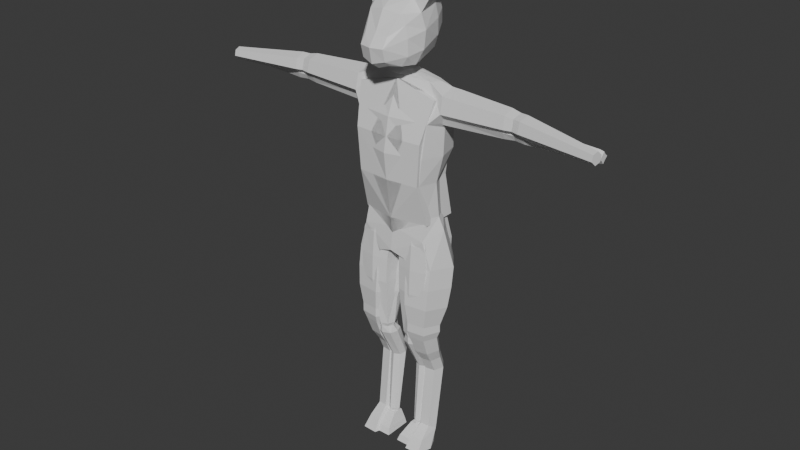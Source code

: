 # Source: venlil2.blend  (saved by Blender 5.0.119; exported with 4.5.12 LTS)
import bpy
from mathutils import Matrix  # noqa: F401  (used for matrix-valued properties, if any)

bpy.ops.wm.read_factory_settings(use_empty=True)
scene = bpy.context.scene
scene.name = 'Scene'

# ---- collections
col_collection = bpy.data.collections.new('Collection'); scene.collection.children.link(col_collection)

# ---- materials (node trees are filled in below, after node groups)
mat_material = bpy.data.materials.new('Material')
mat_material.alpha_threshold = 0.0
mat_material.use_backface_culling_lightprobe_volume = False
mat_material.roughness = 0.5
mat_material.line_color = (0.0, 0.0, 0.0, 1.0)

# ---- material node trees
mat_material.use_nodes = True; mat_material.node_tree.nodes.clear()
_N = mat_material.node_tree.nodes; _L = mat_material.node_tree.links
n0 = _N.new('ShaderNodeOutputMaterial'); n0.name = 'Material Output'; n0.location = (300, 300)
n1 = _N.new('ShaderNodeBsdfPrincipled'); n1.name = 'Principled BSDF'; n1.location = (10, 300)
n1.inputs[3].default_value = 1.45
_L.new(n1.outputs[0], n0.inputs[0])
n0.is_active_output = True

# ---- world
world_world = bpy.data.worlds.new('World'); scene.world = world_world
world_world.use_nodes = True; world_world.node_tree.nodes.clear()
_N = world_world.node_tree.nodes; _L = world_world.node_tree.links
n0 = _N.new('ShaderNodeOutputWorld'); n0.name = 'World Output'; n0.location = (300, 300)
n1 = _N.new('ShaderNodeBackground'); n1.name = 'Background'; n1.location = (10, 300)
n1.inputs[0].default_value = (0.05088, 0.05088, 0.05088, 1.0)
_L.new(n1.outputs[0], n0.inputs[0])
n0.is_active_output = True
world_world.color = (0.05088, 0.05088, 0.05088)
world_world.sun_shadow_jitter_overblur = 0.0

# ---- meshes
me_cube = bpy.data.meshes.new('Cube')
me_cube.from_pydata([(0.13, 0.11, 1.19), (0.13, 0.11, 1.08), (0.13, -0.02, 1.19), (0.12, -0.03, 1.08), (0.0, 0.13, 1.08), (0.0, -0.04, 1.19), (0.0, -0.06, 1.08), (0.0, 0.13, 1.19), (0.1, 0.09, 0.99), (0.11, -0.03, 0.99), (0.0, 0.11, 0.99), (0.0, -0.05, 0.99), (0.11, 0.09, 0.87), (0.11, 3.353e-08, 0.87), (0.0, 0.11, 0.87), (0.0, -0.02, 0.87), (0.1034, 0.1255, 0.798), (0.1134, -0.01552, 0.798), (0.0, 0.14, 0.82), (0.0, -0.02, 0.82), (0.0466, 0.1365, 0.716), (0.0466, -0.02552, 0.725), (0.0, 0.14, 0.74), (0.0, -0.03, 0.74), (0.003196, 0.05, 0.7139), (0.0, 0.05, 0.74), (0.15, 0.04, 1.17), (0.15, 0.035, 1.08), (0.13, 0.03, 0.99), (0.13, 0.045, 0.87), (0.1468, 0.05, 0.8261), (0.1223, 0.1346, 0.6932), (0.1416, -0.01011, 0.7058), (0.03841, 0.1234, 0.6942), (0.05774, -0.02123, 0.7068), (0.006154, 0.04555, 0.701), (0.1738, 0.06778, 0.699), (0.1, 0.08, 1.3), (0.1, 0.03, 1.3), (0.0, 0.01, 1.31), (0.0, 0.1, 1.31), (0.12, 0.06, 1.3), (0.1632, 0.08875, 1.204), (0.1622, -0.0005062, 1.224), (0.1637, 0.03824, 1.189), (0.1612, 0.1005, 1.256), (0.1602, 0.01125, 1.276), (0.1597, 0.06176, 1.291), (0.0, 0.03233, 1.316), (0.02764, 0.05818, 1.315), (0.0, 0.0876, 1.314), (0.01828, 0.03916, 1.316), (0.02081, 0.07824, 1.315), (0.4388, 0.07093, 1.213), (0.4238, 0.007355, 1.23), (0.4293, 0.03301, 1.206), (0.4388, 0.07989, 1.252), (0.4238, 0.01542, 1.265), (0.4294, 0.04915, 1.275), (0.6818, 0.01315, 1.219), (0.6756, -0.01984, 1.227), (0.6787, -0.005589, 1.213), (0.6819, 0.01763, 1.238), (0.6757, -0.01536, 1.246), (0.6788, 0.003377, 1.252), (0.3996, 0.02148, 1.264), (0.4022, 0.05392, 1.274), (0.4065, 0.07552, 1.214), (0.4034, 0.03861, 1.207), (0.4003, 0.01382, 1.23), (0.4058, 0.08403, 1.251), (0.3719, 0.05649, 1.28), (0.3749, 0.03856, 1.201), (0.37, 0.09236, 1.253), (0.3723, 0.01798, 1.268), (0.3717, 0.08241, 1.21), (0.3738, 0.009024, 1.229), (0.191, 0.06142, 1.29), (0.1949, 0.03845, 1.19), (0.1925, 0.09928, 1.255), (0.1915, 0.01208, 1.275), (0.1944, 0.0878, 1.205), (0.1935, 0.0005907, 1.225), (0.1223, 0.1246, 0.6232), (0.1416, -0.02011, 0.6358), (0.03841, 0.1134, 0.6242), (0.05774, -0.03123, 0.6368), (0.006154, 0.03555, 0.631), (0.1738, 0.05778, 0.629), (0.1198, 0.1086, 0.5537), (0.1377, -0.02504, 0.5654), (0.04234, 0.09837, 0.5546), (0.06019, -0.03531, 0.5663), (0.01253, 0.0264, 0.5609), (0.1675, 0.04694, 0.5591), (0.1129, 0.08196, 0.4882), (0.1266, -0.02073, 0.4971), (0.05338, 0.07407, 0.4889), (0.0671, -0.02862, 0.4978), (0.03049, 0.01878, 0.4937), (0.1495, 0.03456, 0.4923), (0.1129, 0.08217, 0.467), (0.1266, -0.02091, 0.467), (0.05338, 0.07425, 0.467), (0.0671, -0.02883, 0.467), (0.03049, 0.01875, 0.467), (0.1495, 0.03459, 0.467), (0.109, 0.07277, 0.44), (0.1204, -0.01286, 0.44), (0.05958, 0.0662, 0.44), (0.07098, -0.01944, 0.44), (0.04056, 0.02009, 0.44), (0.1394, 0.03325, 0.44), (0.1069, 0.0875, 0.3836), (0.117, 0.01166, 0.3769), (0.06296, 0.08167, 0.3831), (0.07309, 0.005838, 0.3764), (0.04605, 0.04084, 0.3795), (0.1339, 0.05249, 0.3805), (0.1035, 0.09896, 0.3457), (0.1116, 0.03898, 0.3351), (0.06837, 0.09435, 0.3449), (0.07647, 0.03438, 0.3343), (0.05484, 0.06206, 0.3392), (0.1252, 0.07127, 0.3408), (0.103, 0.118, 0.2927), (0.1108, 0.05978, 0.2876), (0.06923, 0.1135, 0.2924), (0.07701, 0.05531, 0.2873), (0.05625, 0.08219, 0.2896), (0.1238, 0.09114, 0.2904), (0.1019, 0.08165, 0.04557), (0.109, 0.03524, 0.07237), (0.07096, 0.07809, 0.04763), (0.0781, 0.03168, 0.07443), (0.05906, 0.0531, 0.06206), (0.1209, 0.06023, 0.05794), (0.1119, 0.06165, -0.004426), (0.119, -0.03476, 0.002368), (0.06096, 0.05809, -0.002368), (0.0681, -0.03832, 0.004427), (0.04906, 0.0131, 0.002059), (0.1309, 0.02023, -0.002058), (0.0731, -0.009321, 0.04143), (0.114, -0.005756, 0.03937), (0.06596, 0.06809, 0.02263), (0.05406, 0.0331, 0.03206), (0.1259, 0.04023, 0.02794), (0.1069, 0.07165, 0.02057), (0.04, -0.077, 1.364), (0.04, -0.11, 1.42), (0.06, 0.1, 1.38), (0.06, 0.134, 1.49), (0.0, 0.1, 1.37), (0.0, 0.14, 1.5), (0.0, -0.08, 1.35), (0.0, -0.12, 1.42), (0.072, 0.0, 1.355), (0.1, 0.01, 1.46), (0.0, -7.451e-09, 1.34), (0.053, 0.144, 1.444), (0.04, -0.1, 1.38), (0.0, -0.11, 1.37), (0.0, 0.15, 1.43), (0.093, 0.01, 1.401), (0.04, -0.09, 1.45), (0.06, 0.12, 1.53), (0.0, 0.13, 1.54), (0.0, -0.09, 1.46), (0.09, -7.451e-09, 1.51), (0.054, -0.05, 1.51), (0.05, 0.07, 1.56), (0.0, 0.08, 1.57), (0.0, -0.06, 1.52), (0.06, -7.451e-09, 1.55), (0.0, -7.451e-09, 1.56), (0.06914, -0.04475, 1.48), (0.08032, -0.04684, 1.391), (0.06133, -0.0507, 1.36), (0.07869, -0.04485, 1.443), (0.0, -0.04417, 1.346), (0.08277, 0.08764, 1.425), (0.08112, 0.07553, 1.523), (0.08672, 0.08218, 1.477), (0.1131, 0.007276, 1.554), (0.08106, 0.06328, 1.594), (0.08906, 0.007276, 1.586), (0.1059, 0.0677, 1.564), (0.1317, 0.03147, 1.619), (0.1248, 0.04092, 1.624), (0.1264, 0.03147, 1.623), (0.1301, 0.04167, 1.62), (0.1188, 0.02137, 1.621), (0.1139, 0.05025, 1.624), (0.1345, 0.02137, 1.608), (0.1298, 0.05253, 1.613)], [], [(27, 26, 2, 3), (4, 7, 0, 1), (3, 2, 5, 6), (0, 7, 40, 37), (10, 8, 12, 14), (27, 3, 9, 28), (3, 6, 11, 9), (4, 1, 8, 10), (14, 12, 16, 18), (9, 11, 15, 13), (28, 9, 13, 29), (1, 27, 28, 8), (13, 15, 19, 17), (29, 13, 17, 30), (18, 16, 20, 22), (12, 29, 30, 16), (25, 24, 21, 23), (17, 19, 23, 21), (22, 20, 24, 25), (8, 28, 29, 12), (26, 0, 42, 44), (1, 0, 26, 27), (17, 21, 34, 32), (24, 20, 33, 35), (16, 30, 36, 31), (21, 24, 35, 34), (20, 16, 31, 33), (30, 17, 32, 36), (37, 52, 49, 41), (38, 2, 43, 46), (5, 2, 38, 39), (68, 67, 53, 55), (66, 65, 57, 58), (0, 37, 45, 42), (37, 41, 47, 45), (2, 26, 44, 43), (41, 38, 46, 47), (48, 51, 49, 52, 50), (41, 49, 51, 38), (38, 51, 48, 39), (52, 37, 40, 50), (55, 53, 59, 61), (58, 57, 63, 64), (65, 69, 54, 57), (70, 66, 58, 56), (67, 70, 56, 53), (69, 68, 55, 54), (61, 59, 62, 64), (60, 61, 64, 63), (57, 54, 60, 63), (56, 58, 64, 62), (53, 56, 62, 59), (54, 55, 61, 60), (76, 72, 68, 69), (75, 73, 70, 67), (73, 71, 66, 70), (74, 76, 69, 65), (71, 74, 65, 66), (72, 75, 67, 68), (78, 81, 75, 72), (77, 80, 74, 71), (80, 82, 76, 74), (79, 77, 71, 73), (81, 79, 73, 75), (82, 78, 72, 76), (43, 44, 78, 82), (42, 45, 79, 81), (45, 47, 77, 79), (46, 43, 82, 80), (47, 46, 80, 77), (44, 42, 81, 78), (31, 36, 88, 83), (33, 31, 83, 85), (36, 32, 84, 88), (32, 34, 86, 84), (35, 33, 85, 87), (34, 35, 87, 86), (88, 84, 90, 94), (84, 86, 92, 90), (87, 85, 91, 93), (86, 87, 93, 92), (83, 88, 94, 89), (85, 83, 89, 91), (92, 93, 99, 98), (89, 94, 100, 95), (91, 89, 95, 97), (94, 90, 96, 100), (90, 92, 98, 96), (93, 91, 97, 99), (96, 98, 104, 102), (99, 97, 103, 105), (98, 99, 105, 104), (95, 100, 106, 101), (97, 95, 101, 103), (100, 96, 102, 106), (101, 106, 112, 107), (103, 101, 107, 109), (106, 102, 108, 112), (102, 104, 110, 108), (105, 103, 109, 111), (104, 105, 111, 110), (108, 110, 116, 114), (111, 109, 115, 117), (110, 111, 117, 116), (107, 112, 118, 113), (109, 107, 113, 115), (112, 108, 114, 118), (113, 118, 124, 119), (115, 113, 119, 121), (118, 114, 120, 124), (114, 116, 122, 120), (117, 115, 121, 123), (116, 117, 123, 122), (120, 122, 128, 126), (123, 121, 127, 129), (122, 123, 129, 128), (119, 124, 130, 125), (121, 119, 125, 127), (124, 120, 126, 130), (125, 130, 136, 131), (127, 125, 131, 133), (130, 126, 132, 136), (126, 128, 134, 132), (129, 127, 133, 135), (128, 129, 135, 134), (144, 143, 140, 138), (146, 145, 139, 141), (143, 146, 141, 140), (148, 147, 142, 137), (145, 148, 137, 139), (147, 144, 138, 142), (136, 132, 144, 147), (133, 131, 148, 145), (131, 136, 147, 148), (134, 135, 146, 143), (135, 133, 145, 146), (132, 134, 143, 144), (163, 154, 152, 160), (164, 158, 179, 177), (159, 157, 178, 180), (158, 183, 182, 169), (161, 150, 156, 162), (153, 151, 157, 159), (160, 152, 183, 181), (151, 181, 164, 157), (149, 161, 162, 155), (157, 164, 177, 178), (153, 163, 160, 151), (168, 165, 170, 173), (174, 169, 184, 186), (152, 154, 167, 166), (156, 150, 165, 168), (150, 179, 176, 165), (174, 175, 173, 170), (171, 172, 175, 174), (166, 167, 172, 171), (165, 176, 170), (178, 177, 161, 149), (170, 176, 169, 174), (177, 179, 150, 161), (176, 179, 158, 169), (180, 178, 149, 155), (181, 183, 158, 164), (181, 151, 160), (171, 182, 166), (182, 183, 152, 166), (193, 192, 190, 189), (169, 182, 187, 184), (171, 174, 186, 185), (182, 171, 185, 187), (188, 191, 189, 190), (192, 194, 188, 190), (194, 195, 191, 188), (195, 193, 189, 191), (187, 185, 193, 195), (184, 187, 195, 194), (186, 184, 194, 192), (185, 186, 192, 193)])
_uv = me_cube.uv_layers.new(name='UVMap')
_uv.uv.foreach_set('vector', [0.375, 0.625, 0.625, 0.625, 0.625, 0.75, 0.375, 0.75, 0.375, 0.375, 0.625, 0.375, 0.625, 0.5, 0.375, 0.5, 0.375, 0.75, 0.625, 0.75, 0.625, 0.875, 0.375, 0.875, 0.625, 0.5, 0.625, 0.375, 0.625, 0.375, 0.625, 0.5, 0.375, 0.375, 0.375, 0.5, 0.375, 0.5, 0.375, 0.375, 0.375, 0.625, 0.375, 0.75, 0.375, 0.75, 0.375, 0.625, 0.375, 0.75, 0.375, 0.875, 0.375, 0.875, 0.375, 0.75, 0.375, 0.375, 0.375, 0.5, 0.375, 0.5, 0.375, 0.375, 0.375, 0.375, 0.375, 0.5, 0.375, 0.5, 0.375, 0.375, 0.375, 0.75, 0.375, 0.875, 0.375, 0.875, 0.375, 0.75, 0.375, 0.625, 0.375, 0.75, 0.375, 0.75, 0.375, 0.625, 0.375, 0.5, 0.375, 0.625, 0.375, 0.625, 0.375, 0.5, 0.375, 0.75, 0.375, 0.875, 0.375, 0.875, 0.375, 0.75, 0.375, 0.625, 0.375, 0.75, 0.375, 0.75, 0.375, 0.625, 0.375, 0.375, 0.375, 0.5, 0.375, 0.5, 0.375, 0.375, 0.375, 0.5, 0.375, 0.625, 0.375, 0.625, 0.375, 0.5, 0.25, 0.625, 0.375, 0.625, 0.375, 0.75, 0.25, 0.75, 0.375, 0.75, 0.375, 0.875, 0.375, 0.875, 0.375, 0.75, 0.25, 0.5, 0.375, 0.5, 0.375, 0.625, 0.25, 0.625, 0.375, 0.5, 0.375, 0.625, 0.375, 0.625, 0.375, 0.5, 0.625, 0.625, 0.625, 0.5, 0.625, 0.5, 0.625, 0.625, 0.375, 0.5, 0.625, 0.5, 0.625, 0.625, 0.375, 0.625, 0.375, 0.75, 0.375, 0.75, 0.375, 0.75, 0.375, 0.75, 0.375, 0.625, 0.375, 0.5, 0.375, 0.5, 0.375, 0.625, 0.375, 0.5, 0.375, 0.625, 0.375, 0.625, 0.375, 0.5, 0.375, 0.75, 0.375, 0.625, 0.375, 0.625, 0.375, 0.75, 0.375, 0.5, 0.375, 0.5, 0.375, 0.5, 0.375, 0.5, 0.375, 0.625, 0.375, 0.75, 0.375, 0.75, 0.375, 0.625, 0.625, 0.5, 0.732, 0.5779, 0.7159, 0.625, 0.625, 0.625, 0.625, 0.75, 0.625, 0.75, 0.625, 0.75, 0.625, 0.75, 0.625, 0.875, 0.625, 0.75, 0.625, 0.75, 0.625, 0.875, 0.625, 0.625, 0.625, 0.5, 0.625, 0.5, 0.625, 0.625, 0.625, 0.625, 0.625, 0.75, 0.625, 0.75, 0.625, 0.625, 0.625, 0.5, 0.625, 0.5, 0.625, 0.5, 0.625, 0.5, 0.625, 0.5, 0.625, 0.625, 0.625, 0.625, 0.625, 0.5, 0.625, 0.75, 0.625, 0.625, 0.625, 0.625, 0.625, 0.75, 0.625, 0.625, 0.625, 0.75, 0.625, 0.75, 0.625, 0.625, 0.75, 0.7056, 0.7318, 0.6626, 0.7159, 0.625, 0.732, 0.5779, 0.75, 0.5254, 0.625, 0.625, 0.7159, 0.625, 0.7318, 0.6626, 0.625, 0.75, 0.625, 0.75, 0.7318, 0.6626, 0.75, 0.7056, 0.75, 0.75, 0.732, 0.5779, 0.625, 0.5, 0.75, 0.5, 0.75, 0.5254, 0.625, 0.625, 0.625, 0.5, 0.625, 0.5, 0.625, 0.625, 0.625, 0.625, 0.625, 0.75, 0.625, 0.75, 0.625, 0.625, 0.625, 0.75, 0.625, 0.75, 0.625, 0.75, 0.625, 0.75, 0.625, 0.5, 0.625, 0.625, 0.625, 0.625, 0.625, 0.5, 0.625, 0.5, 0.625, 0.5, 0.625, 0.5, 0.625, 0.5, 0.625, 0.75, 0.625, 0.625, 0.625, 0.625, 0.625, 0.75, 0.625, 0.625, 0.625, 0.5, 0.625, 0.5, 0.625, 0.625, 0.625, 0.75, 0.625, 0.625, 0.625, 0.625, 0.625, 0.75, 0.625, 0.75, 0.625, 0.75, 0.625, 0.75, 0.625, 0.75, 0.625, 0.5, 0.625, 0.625, 0.625, 0.625, 0.625, 0.5, 0.625, 0.5, 0.625, 0.5, 0.625, 0.5, 0.625, 0.5, 0.625, 0.75, 0.625, 0.625, 0.625, 0.625, 0.625, 0.75, 0.625, 0.75, 0.625, 0.625, 0.625, 0.625, 0.625, 0.75, 0.625, 0.5, 0.625, 0.5, 0.625, 0.5, 0.625, 0.5, 0.625, 0.5, 0.625, 0.625, 0.625, 0.625, 0.625, 0.5, 0.625, 0.75, 0.625, 0.75, 0.625, 0.75, 0.625, 0.75, 0.625, 0.625, 0.625, 0.75, 0.625, 0.75, 0.625, 0.625, 0.625, 0.625, 0.625, 0.5, 0.625, 0.5, 0.625, 0.625, 0.625, 0.625, 0.625, 0.5, 0.625, 0.5, 0.625, 0.625, 0.625, 0.625, 0.625, 0.75, 0.625, 0.75, 0.625, 0.625, 0.625, 0.75, 0.625, 0.75, 0.625, 0.75, 0.625, 0.75, 0.625, 0.5, 0.625, 0.625, 0.625, 0.625, 0.625, 0.5, 0.625, 0.5, 0.625, 0.5, 0.625, 0.5, 0.625, 0.5, 0.625, 0.75, 0.625, 0.625, 0.625, 0.625, 0.625, 0.75, 0.625, 0.75, 0.625, 0.625, 0.625, 0.625, 0.625, 0.75, 0.625, 0.5, 0.625, 0.5, 0.625, 0.5, 0.625, 0.5, 0.625, 0.5, 0.625, 0.625, 0.625, 0.625, 0.625, 0.5, 0.625, 0.75, 0.625, 0.75, 0.625, 0.75, 0.625, 0.75, 0.625, 0.625, 0.625, 0.75, 0.625, 0.75, 0.625, 0.625, 0.625, 0.625, 0.625, 0.5, 0.625, 0.5, 0.625, 0.625, 0.375, 0.5, 0.375, 0.625, 0.375, 0.625, 0.375, 0.5, 0.375, 0.5, 0.375, 0.5, 0.375, 0.5, 0.375, 0.5, 0.375, 0.625, 0.375, 0.75, 0.375, 0.75, 0.375, 0.625, 0.375, 0.75, 0.375, 0.75, 0.375, 0.75, 0.375, 0.75, 0.375, 0.625, 0.375, 0.5, 0.375, 0.5, 0.375, 0.625, 0.375, 0.75, 0.375, 0.625, 0.375, 0.625, 0.375, 0.75, 0.375, 0.625, 0.375, 0.75, 0.375, 0.75, 0.375, 0.625, 0.375, 0.75, 0.375, 0.75, 0.375, 0.75, 0.375, 0.75, 0.375, 0.625, 0.375, 0.5, 0.375, 0.5, 0.375, 0.625, 0.375, 0.75, 0.375, 0.625, 0.375, 0.625, 0.375, 0.75, 0.375, 0.5, 0.375, 0.625, 0.375, 0.625, 0.375, 0.5, 0.375, 0.5, 0.375, 0.5, 0.375, 0.5, 0.375, 0.5, 0.375, 0.75, 0.375, 0.625, 0.375, 0.625, 0.375, 0.75, 0.375, 0.5, 0.375, 0.625, 0.375, 0.625, 0.375, 0.5, 0.375, 0.5, 0.375, 0.5, 0.375, 0.5, 0.375, 0.5, 0.375, 0.625, 0.375, 0.75, 0.375, 0.75, 0.375, 0.625, 0.375, 0.75, 0.375, 0.75, 0.375, 0.75, 0.375, 0.75, 0.375, 0.625, 0.375, 0.5, 0.375, 0.5, 0.375, 0.625, 0.375, 0.75, 0.375, 0.75, 0.375, 0.75, 0.375, 0.75, 0.375, 0.625, 0.375, 0.5, 0.375, 0.5, 0.375, 0.625, 0.375, 0.75, 0.375, 0.625, 0.375, 0.625, 0.375, 0.75, 0.375, 0.5, 0.375, 0.625, 0.375, 0.625, 0.375, 0.5, 0.375, 0.5, 0.375, 0.5, 0.375, 0.5, 0.375, 0.5, 0.375, 0.625, 0.375, 0.75, 0.375, 0.75, 0.375, 0.625, 0.375, 0.5, 0.375, 0.625, 0.375, 0.625, 0.375, 0.5, 0.375, 0.5, 0.375, 0.5, 0.375, 0.5, 0.375, 0.5, 0.375, 0.625, 0.375, 0.75, 0.375, 0.75, 0.375, 0.625, 0.375, 0.75, 0.375, 0.75, 0.375, 0.75, 0.375, 0.75, 0.375, 0.625, 0.375, 0.5, 0.375, 0.5, 0.375, 0.625, 0.375, 0.75, 0.375, 0.625, 0.375, 0.625, 0.375, 0.75, 0.375, 0.75, 0.375, 0.75, 0.375, 0.75, 0.375, 0.75, 0.375, 0.625, 0.375, 0.5, 0.375, 0.5, 0.375, 0.625, 0.375, 0.75, 0.375, 0.625, 0.375, 0.625, 0.375, 0.75, 0.375, 0.5, 0.375, 0.625, 0.375, 0.625, 0.375, 0.5, 0.375, 0.5, 0.375, 0.5, 0.375, 0.5, 0.375, 0.5, 0.375, 0.625, 0.375, 0.75, 0.375, 0.75, 0.375, 0.625, 0.375, 0.5, 0.375, 0.625, 0.375, 0.625, 0.375, 0.5, 0.375, 0.5, 0.375, 0.5, 0.375, 0.5, 0.375, 0.5, 0.375, 0.625, 0.375, 0.75, 0.375, 0.75, 0.375, 0.625, 0.375, 0.75, 0.375, 0.75, 0.375, 0.75, 0.375, 0.75, 0.375, 0.625, 0.375, 0.5, 0.375, 0.5, 0.375, 0.625, 0.375, 0.75, 0.375, 0.625, 0.375, 0.625, 0.375, 0.75, 0.375, 0.75, 0.375, 0.75, 0.375, 0.75, 0.375, 0.75, 0.375, 0.625, 0.375, 0.5, 0.375, 0.5, 0.375, 0.625, 0.375, 0.75, 0.375, 0.625, 0.375, 0.625, 0.375, 0.75, 0.375, 0.5, 0.375, 0.625, 0.375, 0.625, 0.375, 0.5, 0.375, 0.5, 0.375, 0.5, 0.375, 0.5, 0.375, 0.5, 0.375, 0.625, 0.375, 0.75, 0.375, 0.75, 0.375, 0.625, 0.375, 0.5, 0.375, 0.625, 0.375, 0.625, 0.375, 0.5, 0.375, 0.5, 0.375, 0.5, 0.375, 0.5, 0.375, 0.5, 0.375, 0.625, 0.375, 0.75, 0.375, 0.75, 0.375, 0.625, 0.375, 0.75, 0.375, 0.75, 0.375, 0.75, 0.375, 0.75, 0.375, 0.625, 0.375, 0.5, 0.375, 0.5, 0.375, 0.625, 0.375, 0.75, 0.375, 0.625, 0.375, 0.625, 0.375, 0.75, 0.375, 0.75, 0.375, 0.75, 0.375, 0.75, 0.375, 0.75, 0.375, 0.625, 0.375, 0.5, 0.375, 0.5, 0.375, 0.625, 0.375, 0.75, 0.375, 0.625, 0.375, 0.625, 0.375, 0.75, 0.375, 0.5, 0.375, 0.625, 0.375, 0.625, 0.375, 0.5, 0.375, 0.5, 0.375, 0.5, 0.375, 0.5, 0.375, 0.5, 0.375, 0.625, 0.375, 0.75, 0.375, 0.75, 0.375, 0.625, 0.375, 0.625, 0.375, 0.75, 0.375, 0.75, 0.375, 0.625, 0.375, 0.5, 0.375, 0.5, 0.375, 0.5, 0.375, 0.5, 0.375, 0.5, 0.375, 0.625, 0.375, 0.625, 0.375, 0.5, 0.375, 0.75, 0.375, 0.625, 0.375, 0.625, 0.375, 0.75, 0.375, 0.625, 0.375, 0.5, 0.375, 0.5, 0.375, 0.625, 0.375, 0.75, 0.375, 0.75, 0.375, 0.75, 0.375, 0.75, 0.5, 0.375, 0.625, 0.375, 0.625, 0.5, 0.5, 0.5, 0.5, 0.625, 0.625, 0.625, 0.625, 0.6777, 0.5, 0.6842, 0.25, 0.625, 0.375, 0.625, 0.375, 0.7042, 0.25, 0.694, 0.625, 0.625, 0.625, 0.5522, 0.625, 0.5463, 0.625, 0.625, 0.5, 0.75, 0.625, 0.75, 0.625, 0.875, 0.5, 0.875, 0.25, 0.5, 0.375, 0.5, 0.375, 0.625, 0.25, 0.625, 0.5, 0.5, 0.625, 0.5, 0.625, 0.5522, 0.5, 0.5526, 0.375, 0.5, 0.5, 0.5526, 0.5, 0.625, 0.375, 0.625, 0.375, 0.75, 0.5, 0.75, 0.5, 0.875, 0.375, 0.875, 0.375, 0.625, 0.5, 0.625, 0.5, 0.6842, 0.375, 0.7042, 0.375, 0.375, 0.5, 0.375, 0.5, 0.5, 0.375, 0.5, 0.625, 0.875, 0.625, 0.75, 0.625, 0.75, 0.625, 0.875, 0.625, 0.625, 0.625, 0.625, 0.625, 0.625, 0.625, 0.625, 0.625, 0.5, 0.625, 0.375, 0.625, 0.375, 0.625, 0.5, 0.625, 0.875, 0.625, 0.75, 0.625, 0.75, 0.625, 0.875, 0.625, 0.75, 0.625, 0.6777, 0.625, 0.6872, 0.625, 0.75, 0.625, 0.625, 0.75, 0.625, 0.75, 0.75, 0.625, 0.75, 0.625, 0.5, 0.75, 0.5, 0.75, 0.625, 0.625, 0.625, 0.625, 0.5, 0.625, 0.375, 0.625, 0.375, 0.625, 0.5, 0.625, 0.75, 0.625, 0.6872, 0.625, 0.75, 0.375, 0.7042, 0.5, 0.6842, 0.5, 0.75, 0.375, 0.75, 0.625, 0.75, 0.625, 0.6872, 0.625, 0.625, 0.625, 0.625, 0.5, 0.6842, 0.625, 0.6777, 0.625, 0.75, 0.5, 0.75, 0.625, 0.6872, 0.625, 0.6777, 0.625, 0.625, 0.625, 0.625, 0.25, 0.694, 0.375, 0.7042, 0.375, 0.75, 0.25, 0.75, 0.5, 0.5526, 0.625, 0.5522, 0.625, 0.625, 0.5, 0.625, 0.5, 0.5526, 0.375, 0.5, 0.5, 0.5, 0.625, 0.5, 0.625, 0.5463, 0.625, 0.5, 0.625, 0.5463, 0.625, 0.5522, 0.625, 0.5, 0.625, 0.5, 0.625, 0.5, 0.625, 0.625, 0.625, 0.625, 0.625, 0.5, 0.625, 0.625, 0.625, 0.5463, 0.625, 0.5463, 0.625, 0.625, 0.625, 0.5, 0.625, 0.625, 0.625, 0.625, 0.625, 0.5, 0.625, 0.5463, 0.625, 0.5, 0.625, 0.5, 0.625, 0.5463, 0.625, 0.625, 0.625, 0.5463, 0.625, 0.5, 0.625, 0.625, 0.625, 0.625, 0.625, 0.625, 0.625, 0.625, 0.625, 0.625, 0.625, 0.625, 0.625, 0.5463, 0.625, 0.5463, 0.625, 0.625, 0.625, 0.5463, 0.625, 0.5, 0.625, 0.5, 0.625, 0.5463, 0.625, 0.5463, 0.625, 0.5, 0.625, 0.5, 0.625, 0.5463, 0.625, 0.625, 0.625, 0.5463, 0.625, 0.5463, 0.625, 0.625, 0.625, 0.625, 0.625, 0.625, 0.625, 0.625, 0.625, 0.625, 0.625, 0.5, 0.625, 0.625, 0.625, 0.625, 0.625, 0.5])
me_cube.materials.append(mat_material)
me_cube.use_mirror_vertex_groups = False
me_cube.update()
me_cube_001 = bpy.data.meshes.new('Cube.001')
me_cube_001.from_pydata([(0.12, -0.0415, 1.13), (0.14, 2.98e-08, 1.26), (0.12, 0.1115, 1.13), (0.14, 0.1, 1.26), (0.0, 0.1205, 1.13), (0.0, 0.1, 1.3), (0.0, -0.0505, 1.13), (0.0, 2.98e-08, 1.3), (0.11, -0.04, 0.99), (0.11, 0.1, 0.99), (0.0, 0.11, 0.99), (0.0, -0.05, 0.99), (0.12, 3.353e-08, 0.85), (0.12, 0.12, 0.85), (1.192e-07, 0.13, 0.78), (1.192e-07, -0.02, 0.78), (5.96e-08, 0.135, 0.885), (5.96e-08, -0.03, 0.855)], [], [(4, 5, 3, 2), (2, 3, 1, 0), (0, 6, 11, 8), (3, 5, 7, 1), (0, 1, 7, 6), (10, 9, 13, 16), (4, 2, 9, 10), (2, 0, 8, 9), (14, 13, 12, 15), (9, 8, 12, 13), (8, 11, 17, 12), (16, 13, 14), (12, 17, 15)])
_uv = me_cube_001.uv_layers.new(name='UVMap')
_uv.uv.foreach_set('vector', [0.375, 0.375, 0.625, 0.375, 0.625, 0.5, 0.375, 0.5, 0.375, 0.5, 0.625, 0.5, 0.625, 0.75, 0.375, 0.75, 0.375, 0.75, 0.375, 0.875, 0.375, 0.875, 0.375, 0.75, 0.625, 0.5, 0.75, 0.5, 0.75, 0.75, 0.625, 0.75, 0.375, 0.75, 0.625, 0.75, 0.625, 0.875, 0.375, 0.875, 0.375, 0.375, 0.375, 0.5, 0.375, 0.5, 0.375, 0.375, 0.375, 0.375, 0.375, 0.5, 0.375, 0.5, 0.375, 0.375, 0.375, 0.5, 0.375, 0.75, 0.375, 0.75, 0.375, 0.5, 0.25, 0.5, 0.375, 0.5, 0.375, 0.75, 0.25, 0.75, 0.375, 0.5, 0.375, 0.75, 0.375, 0.75, 0.375, 0.5, 0.375, 0.75, 0.375, 0.875, 0.375, 0.875, 0.375, 0.75, 0.375, 0.375, 0.375, 0.5, 0.375, 0.375, 0.375, 0.75, 0.375, 0.875, 0.375, 0.875])
me_cube_001.update()
me_cube_002 = bpy.data.meshes.new('Cube.002')
me_cube_002.from_pydata([(0.1169, 0.0398, 1.198), (0.1169, 0.0398, 1.228), (0.1169, 0.0702, 1.198), (0.1169, 0.0702, 1.228), (0.3981, 0.037, 1.195), (0.3981, 0.037, 1.231), (0.3981, 0.073, 1.195), (0.3981, 0.073, 1.231), (0.1313, 0.08574, 1.182), (0.1313, 0.08574, 1.244), (0.1313, 0.02426, 1.182), (0.1313, 0.02426, 1.244), (0.3652, 0.07613, 1.234), (0.3652, 0.03387, 1.192), (0.3652, 0.07613, 1.192), (0.3652, 0.03387, 1.234), (0.1169, 0.0298, 1.213), (0.1169, 0.0802, 1.213), (0.3981, 0.083, 1.213), (0.3981, 0.027, 1.213), (0.1313, 0.01426, 1.213), (0.1313, 0.09574, 1.213), (0.3652, 0.02387, 1.213), (0.3652, 0.08613, 1.213), (0.1169, 0.055, 1.188), (0.1169, 0.055, 1.238), (0.3981, 0.055, 1.185), (0.3981, 0.055, 1.241), (0.1313, 0.055, 1.254), (0.1313, 0.055, 1.172), (0.3652, 0.055, 1.244), (0.3652, 0.055, 1.182), (0.3981, 0.055, 1.213), (0.1169, 0.055, 1.213)], [], [(33, 25, 3, 17), (23, 12, 7, 18), (32, 27, 5, 19), (20, 11, 1, 16), (31, 26, 4, 13), (28, 25, 1, 11), (30, 28, 11, 15), (24, 29, 10, 0), (22, 15, 11, 20), (17, 3, 9, 21), (19, 5, 15, 22), (27, 30, 15, 5), (29, 31, 13, 10), (21, 9, 12, 23), (8, 21, 23, 14), (4, 19, 22, 13), (2, 17, 21, 8), (13, 22, 20, 10), (10, 20, 16, 0), (26, 32, 19, 4), (14, 23, 18, 6), (24, 33, 17, 2), (0, 16, 33, 24), (6, 18, 32, 26), (8, 14, 31, 29), (7, 12, 30, 27), (2, 8, 29, 24), (12, 9, 28, 30), (9, 3, 25, 28), (14, 6, 26, 31), (18, 7, 27, 32), (16, 1, 25, 33)])
_uv = me_cube_002.uv_layers.new(name='UVMap')
_uv.uv.foreach_set('vector', [0.5, 0.125, 0.625, 0.125, 0.625, 0.25, 0.5, 0.25, 0.5, 0.4894, 0.625, 0.4894, 0.625, 0.5, 0.5, 0.5, 0.5, 0.625, 0.625, 0.625, 0.625, 0.75, 0.5, 0.75, 0.5, 0.9625, 0.625, 0.9625, 0.625, 1.0, 0.5, 1.0, 0.3644, 0.625, 0.375, 0.625, 0.375, 0.75, 0.3644, 0.75, 0.8375, 0.625, 0.875, 0.625, 0.875, 0.75, 0.8375, 0.75, 0.6356, 0.625, 0.8375, 0.625, 0.8375, 0.75, 0.6356, 0.75, 0.125, 0.625, 0.1625, 0.625, 0.1625, 0.75, 0.125, 0.75, 0.5, 0.7606, 0.625, 0.7606, 0.625, 0.9625, 0.5, 0.9625, 0.5, 0.25, 0.625, 0.25, 0.625, 0.2875, 0.5, 0.2875, 0.5, 0.75, 0.625, 0.75, 0.625, 0.7606, 0.5, 0.7606, 0.625, 0.625, 0.6356, 0.625, 0.6356, 0.75, 0.625, 0.75, 0.1625, 0.625, 0.3644, 0.625, 0.3644, 0.75, 0.1625, 0.75, 0.5, 0.2875, 0.625, 0.2875, 0.625, 0.4894, 0.5, 0.4894, 0.375, 0.2875, 0.5, 0.2875, 0.5, 0.4894, 0.375, 0.4894, 0.375, 0.75, 0.5, 0.75, 0.5, 0.7606, 0.375, 0.7606, 0.375, 0.25, 0.5, 0.25, 0.5, 0.2875, 0.375, 0.2875, 0.375, 0.7606, 0.5, 0.7606, 0.5, 0.9625, 0.375, 0.9625, 0.375, 0.9625, 0.5, 0.9625, 0.5, 1.0, 0.375, 1.0, 0.375, 0.625, 0.5, 0.625, 0.5, 0.75, 0.375, 0.75, 0.375, 0.4894, 0.5, 0.4894, 0.5, 0.5, 0.375, 0.5, 0.375, 0.125, 0.5, 0.125, 0.5, 0.25, 0.375, 0.25, 0.375, 0.0, 0.5, 0.0, 0.5, 0.125, 0.375, 0.125, 0.375, 0.5, 0.5, 0.5, 0.5, 0.625, 0.375, 0.625, 0.1625, 0.5, 0.3644, 0.5, 0.3644, 0.625, 0.1625, 0.625, 0.625, 0.5, 0.6356, 0.5, 0.6356, 0.625, 0.625, 0.625, 0.125, 0.5, 0.1625, 0.5, 0.1625, 0.625, 0.125, 0.625, 0.6356, 0.5, 0.8375, 0.5, 0.8375, 0.625, 0.6356, 0.625, 0.8375, 0.5, 0.875, 0.5, 0.875, 0.625, 0.8375, 0.625, 0.3644, 0.5, 0.375, 0.5, 0.375, 0.625, 0.3644, 0.625, 0.5, 0.5, 0.625, 0.5, 0.625, 0.625, 0.5, 0.625, 0.5, 0.0, 0.625, 0.0, 0.625, 0.125, 0.5, 0.125])
me_cube_002.update()
me_cube_003 = bpy.data.meshes.new('Cube.003')
me_cube_003.from_pydata([(0.3981, 0.037, 1.195), (0.3981, 0.037, 1.231), (0.3981, 0.073, 1.195), (0.3981, 0.073, 1.231), (0.6681, 0.04686, 1.205), (0.6681, 0.04686, 1.221), (0.6681, 0.06314, 1.205), (0.6681, 0.06314, 1.221), (0.4316, 0.07537, 1.193), (0.4316, 0.07537, 1.233), (0.4316, 0.03463, 1.193), (0.4316, 0.03463, 1.233), (0.6553, 0.06567, 1.224), (0.6553, 0.04433, 1.202), (0.6553, 0.06567, 1.202), (0.6553, 0.04433, 1.224), (0.3981, 0.027, 1.213), (0.3981, 0.083, 1.213), (0.6681, 0.07314, 1.213), (0.6681, 0.03686, 1.213), (0.4316, 0.02463, 1.213), (0.4316, 0.08537, 1.213), (0.6553, 0.03433, 1.213), (0.6553, 0.07567, 1.213), (0.3981, 0.055, 1.185), (0.3981, 0.055, 1.241), (0.6681, 0.055, 1.195), (0.6681, 0.055, 1.231), (0.4316, 0.055, 1.243), (0.4316, 0.055, 1.183), (0.6553, 0.055, 1.234), (0.6553, 0.055, 1.192), (0.6681, 0.055, 1.213), (0.3981, 0.055, 1.213)], [], [(33, 25, 3, 17), (23, 12, 7, 18), (32, 27, 5, 19), (20, 11, 1, 16), (31, 26, 4, 13), (28, 25, 1, 11), (30, 28, 11, 15), (24, 29, 10, 0), (22, 15, 11, 20), (17, 3, 9, 21), (19, 5, 15, 22), (27, 30, 15, 5), (29, 31, 13, 10), (21, 9, 12, 23), (8, 21, 23, 14), (4, 19, 22, 13), (2, 17, 21, 8), (13, 22, 20, 10), (10, 20, 16, 0), (26, 32, 19, 4), (14, 23, 18, 6), (24, 33, 17, 2), (0, 16, 33, 24), (6, 18, 32, 26), (8, 14, 31, 29), (7, 12, 30, 27), (2, 8, 29, 24), (12, 9, 28, 30), (9, 3, 25, 28), (14, 6, 26, 31), (18, 7, 27, 32), (16, 1, 25, 33)])
_uv = me_cube_003.uv_layers.new(name='UVMap')
_uv.uv.foreach_set('vector', [0.5, 0.125, 0.625, 0.125, 0.625, 0.25, 0.5, 0.25, 0.5, 0.4881, 0.625, 0.4881, 0.625, 0.5, 0.5, 0.5, 0.5, 0.625, 0.625, 0.625, 0.625, 0.75, 0.5, 0.75, 0.5, 0.9875, 0.625, 0.9875, 0.625, 1.0, 0.5, 1.0, 0.3631, 0.625, 0.375, 0.625, 0.375, 0.75, 0.3631, 0.75, 0.8625, 0.625, 0.875, 0.625, 0.875, 0.75, 0.8625, 0.75, 0.6369, 0.625, 0.8625, 0.625, 0.8625, 0.75, 0.6369, 0.75, 0.125, 0.625, 0.1375, 0.625, 0.1375, 0.75, 0.125, 0.75, 0.5, 0.7619, 0.625, 0.7619, 0.625, 0.9875, 0.5, 0.9875, 0.5, 0.25, 0.625, 0.25, 0.625, 0.2625, 0.5, 0.2625, 0.5, 0.75, 0.625, 0.75, 0.625, 0.7619, 0.5, 0.7619, 0.625, 0.625, 0.6369, 0.625, 0.6369, 0.75, 0.625, 0.75, 0.1375, 0.625, 0.3631, 0.625, 0.3631, 0.75, 0.1375, 0.75, 0.5, 0.2625, 0.625, 0.2625, 0.625, 0.4881, 0.5, 0.4881, 0.375, 0.2625, 0.5, 0.2625, 0.5, 0.4881, 0.375, 0.4881, 0.375, 0.75, 0.5, 0.75, 0.5, 0.7619, 0.375, 0.7619, 0.375, 0.25, 0.5, 0.25, 0.5, 0.2625, 0.375, 0.2625, 0.375, 0.7619, 0.5, 0.7619, 0.5, 0.9875, 0.375, 0.9875, 0.375, 0.9875, 0.5, 0.9875, 0.5, 1.0, 0.375, 1.0, 0.375, 0.625, 0.5, 0.625, 0.5, 0.75, 0.375, 0.75, 0.375, 0.4881, 0.5, 0.4881, 0.5, 0.5, 0.375, 0.5, 0.375, 0.125, 0.5, 0.125, 0.5, 0.25, 0.375, 0.25, 0.375, 0.0, 0.5, 0.0, 0.5, 0.125, 0.375, 0.125, 0.375, 0.5, 0.5, 0.5, 0.5, 0.625, 0.375, 0.625, 0.1375, 0.5, 0.3631, 0.5, 0.3631, 0.625, 0.1375, 0.625, 0.625, 0.5, 0.6369, 0.5, 0.6369, 0.625, 0.625, 0.625, 0.125, 0.5, 0.1375, 0.5, 0.1375, 0.625, 0.125, 0.625, 0.6369, 0.5, 0.8625, 0.5, 0.8625, 0.625, 0.6369, 0.625, 0.8625, 0.5, 0.875, 0.5, 0.875, 0.625, 0.8625, 0.625, 0.3631, 0.5, 0.375, 0.5, 0.375, 0.625, 0.3631, 0.625, 0.5, 0.5, 0.625, 0.5, 0.625, 0.625, 0.5, 0.625, 0.5, 0.0, 0.625, 0.0, 0.625, 0.125, 0.5, 0.125])
me_cube_003.update()
me_cube_004 = bpy.data.meshes.new('Cube.004')
me_cube_004.from_pydata([(0.03786, -0.00272, 0.4306), (0.0733, -0.00272, 0.4306), (0.03786, 0.03272, 0.4306), (0.0733, 0.03272, 0.4306), (0.03631, 0.05861, 0.2896), (0.07486, 0.05861, 0.2896), (0.03631, 0.09626, 0.2998), (0.07486, 0.09626, 0.2998), (0.04784, 0.04116, 0.05961), (0.06332, 0.04116, 0.05961), (0.04784, 0.05651, 0.05652), (0.06332, 0.05651, 0.05652), (0.02936, 0.05187, 0.4065), (0.08181, 0.05187, 0.4065), (0.02936, -0.0003999, 0.4051), (0.08181, -0.0003998, 0.4051), (0.04319, 0.03941, 0.07404), (0.06798, 0.03941, 0.07404), (0.04319, 0.06398, 0.07141), (0.06798, 0.06398, 0.07141), (0.05558, -0.01272, 0.4306), (0.05558, 0.04272, 0.4306), (0.05558, 0.1063, 0.2998), (0.05558, 0.04861, 0.2896), (0.05558, 0.06651, 0.05652), (0.05558, 0.03116, 0.05961), (0.05558, -0.0104, 0.4051), (0.05558, 0.06187, 0.4065), (0.05558, 0.07398, 0.07141), (0.05558, 0.02941, 0.07404), (0.02786, 0.015, 0.4306), (0.0833, 0.015, 0.4306), (0.02631, 0.07743, 0.2947), (0.08486, 0.07743, 0.2947), (0.03784, 0.04883, 0.05806), (0.07332, 0.04883, 0.05806), (0.09181, 0.02573, 0.4058), (0.01936, 0.02573, 0.4058), (0.07798, 0.05169, 0.07272), (0.03319, 0.05169, 0.07272), (0.05558, 0.04883, 0.05806), (0.05558, 0.015, 0.4306)], [], [(41, 31, 3, 21), (27, 13, 7, 22), (29, 16, 8, 25), (26, 15, 1, 20), (37, 32, 4, 14), (36, 31, 1, 15), (40, 35, 9, 25), (39, 18, 10, 34), (38, 17, 9, 35), (28, 19, 11, 24), (33, 36, 15, 5), (30, 37, 14, 0), (23, 5, 15, 26), (21, 3, 13, 27), (22, 7, 19, 28), (33, 5, 17, 38), (32, 6, 18, 39), (23, 4, 16, 29), (5, 23, 29, 17), (6, 22, 28, 18), (2, 21, 27, 12), (4, 23, 26, 14), (18, 28, 24, 10), (34, 40, 25, 8), (14, 26, 20, 0), (17, 29, 25, 9), (12, 27, 22, 6), (30, 41, 21, 2), (0, 20, 41, 30), (10, 24, 40, 34), (4, 32, 39, 16), (7, 33, 38, 19), (2, 12, 37, 30), (7, 13, 36, 33), (19, 38, 35, 11), (16, 39, 34, 8), (24, 11, 35, 40), (13, 3, 31, 36), (12, 6, 32, 37), (20, 1, 31, 41)])
_uv = me_cube_004.uv_layers.new(name='UVMap')
_uv.uv.foreach_set('vector', [0.5, 0.125, 0.625, 0.125, 0.625, 0.25, 0.5, 0.25, 0.5, 0.275, 0.625, 0.275, 0.625, 0.5, 0.5, 0.5, 0.5, 0.75, 0.375, 0.75, 0.375, 0.75, 0.5, 0.75, 0.5, 0.975, 0.625, 0.975, 0.625, 1.0, 0.5, 1.0, 0.15, 0.625, 0.375, 0.625, 0.375, 0.75, 0.15, 0.75, 0.85, 0.625, 0.875, 0.625, 0.875, 0.75, 0.85, 0.75, 0.5, 0.625, 0.625, 0.625, 0.625, 0.75, 0.5, 0.75, 0.375, 0.625, 0.375, 0.5, 0.375, 0.5, 0.375, 0.625, 0.625, 0.625, 0.625, 0.75, 0.625, 0.75, 0.625, 0.625, 0.5, 0.5, 0.625, 0.5, 0.625, 0.5, 0.5, 0.5, 0.625, 0.625, 0.85, 0.625, 0.85, 0.75, 0.625, 0.75, 0.125, 0.625, 0.15, 0.625, 0.15, 0.75, 0.125, 0.75, 0.5, 0.75, 0.625, 0.75, 0.625, 0.975, 0.5, 0.975, 0.5, 0.25, 0.625, 0.25, 0.625, 0.275, 0.5, 0.275, 0.5, 0.5, 0.625, 0.5, 0.625, 0.5, 0.5, 0.5, 0.625, 0.625, 0.625, 0.75, 0.625, 0.75, 0.625, 0.625, 0.375, 0.625, 0.375, 0.5, 0.375, 0.5, 0.375, 0.625, 0.5, 0.75, 0.375, 0.75, 0.375, 0.75, 0.5, 0.75, 0.625, 0.75, 0.5, 0.75, 0.5, 0.75, 0.625, 0.75, 0.375, 0.5, 0.5, 0.5, 0.5, 0.5, 0.375, 0.5, 0.375, 0.25, 0.5, 0.25, 0.5, 0.275, 0.375, 0.275, 0.375, 0.75, 0.5, 0.75, 0.5, 0.975, 0.375, 0.975, 0.375, 0.5, 0.5, 0.5, 0.5, 0.5, 0.375, 0.5, 0.375, 0.625, 0.5, 0.625, 0.5, 0.75, 0.375, 0.75, 0.375, 0.975, 0.5, 0.975, 0.5, 1.0, 0.375, 1.0, 0.625, 0.75, 0.5, 0.75, 0.5, 0.75, 0.625, 0.75, 0.375, 0.275, 0.5, 0.275, 0.5, 0.5, 0.375, 0.5, 0.375, 0.125, 0.5, 0.125, 0.5, 0.25, 0.375, 0.25, 0.375, 0.0, 0.5, 0.0, 0.5, 0.125, 0.375, 0.125, 0.375, 0.5, 0.5, 0.5, 0.5, 0.625, 0.375, 0.625, 0.375, 0.75, 0.375, 0.625, 0.375, 0.625, 0.375, 0.75, 0.625, 0.5, 0.625, 0.625, 0.625, 0.625, 0.625, 0.5, 0.125, 0.5, 0.15, 0.5, 0.15, 0.625, 0.125, 0.625, 0.625, 0.5, 0.85, 0.5, 0.85, 0.625, 0.625, 0.625, 0.625, 0.5, 0.625, 0.625, 0.625, 0.625, 0.625, 0.5, 0.375, 0.75, 0.375, 0.625, 0.375, 0.625, 0.375, 0.75, 0.5, 0.5, 0.625, 0.5, 0.625, 0.625, 0.5, 0.625, 0.85, 0.5, 0.875, 0.5, 0.875, 0.625, 0.85, 0.625, 0.15, 0.5, 0.375, 0.5, 0.375, 0.625, 0.15, 0.625, 0.5, 0.0, 0.625, 0.0, 0.625, 0.125, 0.5, 0.125])
me_cube_004.update()
me_cube_005 = bpy.data.meshes.new('Cube.005')
me_cube_005.from_pydata([(0.03638, 0.0188, 0.8606), (0.09478, 0.0188, 0.8606), (0.03638, 0.0912, 0.8606), (0.09478, 0.0912, 0.8606), (0.03783, -0.002784, 0.43), (0.07327, -0.002784, 0.43), (0.03783, 0.03266, 0.43), (0.07327, 0.03266, 0.43), (0.02683, 0.08396, 0.6042), (0.1243, 0.08396, 0.6042), (0.02683, -0.02296, 0.6087), (0.1243, -0.02296, 0.6087), (0.01777, 0.1213, 0.7677), (0.1234, -0.01232, 0.7767), (0.1234, 0.1213, 0.7677), (0.01777, -0.01232, 0.7767), (0.07914, 0.03909, 0.4428), (0.0336, -0.006412, 0.4431), (0.0336, 0.03909, 0.4428), (0.07914, -0.006412, 0.4431), (0.1282, 0.1094, 0.6856), (0.02397, -0.0194, 0.693), (0.02397, 0.1094, 0.6856), (0.1282, -0.0194, 0.693), (0.02582, 0.1145, 0.842), (0.1073, 0.003336, 0.8438), (0.1073, 0.1145, 0.842), (0.02582, 0.003336, 0.8438), (0.02638, 0.055, 0.8606), (0.1048, 0.055, 0.8606), (0.02783, 0.01494, 0.43), (0.08327, 0.01494, 0.43), (0.1343, 0.0305, 0.6065), (0.01683, 0.0305, 0.6065), (0.007765, 0.0545, 0.7722), (0.1334, 0.0545, 0.7722), (0.08914, 0.01634, 0.443), (0.0236, 0.01634, 0.443), (0.1382, 0.045, 0.6893), (0.01397, 0.045, 0.6893), (0.01582, 0.0589, 0.8429), (0.1173, 0.0589, 0.8429), (0.07058, 0.0088, 0.8606), (0.07058, 0.1012, 0.8606), (0.05555, 0.04266, 0.43), (0.05555, -0.01278, 0.43), (0.07558, -0.03296, 0.6087), (0.07558, 0.09396, 0.6042), (0.07558, 0.1313, 0.7677), (0.07558, -0.02232, 0.7767), (0.05637, -0.01641, 0.4431), (0.05637, 0.04909, 0.4428), (0.07608, -0.0294, 0.693), (0.07608, 0.1194, 0.6856), (0.07158, 0.1245, 0.842), (0.07158, -0.006664, 0.8438), (0.05555, 0.01494, 0.43), (0.07058, 0.055, 0.8606)], [], [(57, 29, 3, 43), (51, 16, 7, 44), (56, 31, 5, 45), (55, 25, 1, 42), (37, 30, 4, 17), (41, 29, 1, 25), (36, 32, 11, 19), (39, 33, 10, 21), (50, 19, 11, 46), (53, 20, 9, 47), (54, 26, 14, 48), (40, 34, 15, 27), (38, 35, 13, 23), (52, 23, 13, 49), (45, 5, 19, 50), (31, 36, 19, 5), (33, 37, 17, 10), (47, 9, 16, 51), (46, 11, 23, 52), (32, 38, 23, 11), (48, 14, 20, 53), (34, 39, 21, 15), (28, 40, 27, 0), (43, 3, 26, 54), (35, 41, 25, 13), (49, 13, 25, 55), (14, 26, 41, 35), (2, 24, 40, 28), (12, 22, 39, 34), (9, 20, 38, 32), (8, 18, 37, 33), (7, 16, 36, 31), (20, 14, 35, 38), (24, 12, 34, 40), (22, 8, 33, 39), (16, 9, 32, 36), (26, 3, 29, 41), (18, 6, 30, 37), (44, 7, 31, 56), (42, 1, 29, 57), (0, 42, 57, 28), (6, 44, 56, 30), (15, 49, 55, 27), (2, 43, 54, 24), (12, 48, 53, 22), (10, 46, 52, 21), (8, 47, 51, 18), (4, 45, 50, 17), (21, 52, 49, 15), (24, 54, 48, 12), (22, 53, 47, 8), (17, 50, 46, 10), (27, 55, 42, 0), (30, 56, 45, 4), (18, 51, 44, 6), (28, 57, 43, 2)])
_uv = me_cube_005.uv_layers.new(name='UVMap')
_uv.uv.foreach_set('vector', [0.5, 0.125, 0.625, 0.125, 0.625, 0.25, 0.5, 0.25, 0.5, 0.4938, 0.625, 0.4938, 0.625, 0.5, 0.5, 0.5, 0.5, 0.625, 0.625, 0.625, 0.625, 0.75, 0.5, 0.75, 0.5, 0.9875, 0.625, 0.9875, 0.625, 1.0, 0.5, 1.0, 0.3687, 0.625, 0.375, 0.625, 0.375, 0.75, 0.3687, 0.75, 0.8625, 0.625, 0.875, 0.625, 0.875, 0.75, 0.8625, 0.75, 0.6312, 0.625, 0.75, 0.625, 0.75, 0.75, 0.6312, 0.75, 0.2188, 0.625, 0.25, 0.625, 0.25, 0.75, 0.2188, 0.75, 0.5, 0.7563, 0.625, 0.7563, 0.625, 0.875, 0.5, 0.875, 0.5, 0.3437, 0.625, 0.3438, 0.625, 0.375, 0.5, 0.375, 0.5, 0.2625, 0.625, 0.2625, 0.625, 0.3125, 0.5, 0.3125, 0.1375, 0.625, 0.1875, 0.625, 0.1875, 0.75, 0.1375, 0.75, 0.7812, 0.625, 0.8125, 0.625, 0.8125, 0.75, 0.7812, 0.75, 0.5, 0.9062, 0.625, 0.9062, 0.625, 0.9375, 0.5, 0.9375, 0.5, 0.75, 0.625, 0.75, 0.625, 0.7563, 0.5, 0.7563, 0.625, 0.625, 0.6312, 0.625, 0.6312, 0.75, 0.625, 0.75, 0.25, 0.625, 0.3687, 0.625, 0.3687, 0.75, 0.25, 0.75, 0.5, 0.375, 0.625, 0.375, 0.625, 0.4938, 0.5, 0.4938, 0.5, 0.875, 0.625, 0.875, 0.625, 0.9062, 0.5, 0.9062, 0.75, 0.625, 0.7812, 0.625, 0.7812, 0.75, 0.75, 0.75, 0.5, 0.3125, 0.625, 0.3125, 0.625, 0.3438, 0.5, 0.3437, 0.1875, 0.625, 0.2188, 0.625, 0.2188, 0.75, 0.1875, 0.75, 0.125, 0.625, 0.1375, 0.625, 0.1375, 0.75, 0.125, 0.75, 0.5, 0.25, 0.625, 0.25, 0.625, 0.2625, 0.5, 0.2625, 0.8125, 0.625, 0.8625, 0.625, 0.8625, 0.75, 0.8125, 0.75, 0.5, 0.9375, 0.625, 0.9375, 0.625, 0.9875, 0.5, 0.9875, 0.8125, 0.5, 0.8625, 0.5, 0.8625, 0.625, 0.8125, 0.625, 0.125, 0.5, 0.1375, 0.5, 0.1375, 0.625, 0.125, 0.625, 0.1875, 0.5, 0.2187, 0.5, 0.2188, 0.625, 0.1875, 0.625, 0.75, 0.5, 0.7812, 0.5, 0.7812, 0.625, 0.75, 0.625, 0.25, 0.5, 0.3687, 0.5, 0.3687, 0.625, 0.25, 0.625, 0.625, 0.5, 0.6312, 0.5, 0.6312, 0.625, 0.625, 0.625, 0.7812, 0.5, 0.8125, 0.5, 0.8125, 0.625, 0.7812, 0.625, 0.1375, 0.5, 0.1875, 0.5, 0.1875, 0.625, 0.1375, 0.625, 0.2187, 0.5, 0.25, 0.5, 0.25, 0.625, 0.2188, 0.625, 0.6312, 0.5, 0.75, 0.5, 0.75, 0.625, 0.6312, 0.625, 0.8625, 0.5, 0.875, 0.5, 0.875, 0.625, 0.8625, 0.625, 0.3687, 0.5, 0.375, 0.5, 0.375, 0.625, 0.3687, 0.625, 0.5, 0.5, 0.625, 0.5, 0.625, 0.625, 0.5, 0.625, 0.5, 0.0, 0.625, 0.0, 0.625, 0.125, 0.5, 0.125, 0.375, 0.0, 0.5, 0.0, 0.5, 0.125, 0.375, 0.125, 0.375, 0.5, 0.5, 0.5, 0.5, 0.625, 0.375, 0.625, 0.375, 0.9375, 0.5, 0.9375, 0.5, 0.9875, 0.375, 0.9875, 0.375, 0.25, 0.5, 0.25, 0.5, 0.2625, 0.375, 0.2625, 0.375, 0.3125, 0.5, 0.3125, 0.5, 0.3437, 0.375, 0.3438, 0.375, 0.875, 0.5, 0.875, 0.5, 0.9062, 0.375, 0.9062, 0.375, 0.375, 0.5, 0.375, 0.5, 0.4938, 0.375, 0.4938, 0.375, 0.75, 0.5, 0.75, 0.5, 0.7563, 0.375, 0.7563, 0.375, 0.9062, 0.5, 0.9062, 0.5, 0.9375, 0.375, 0.9375, 0.375, 0.2625, 0.5, 0.2625, 0.5, 0.3125, 0.375, 0.3125, 0.375, 0.3438, 0.5, 0.3437, 0.5, 0.375, 0.375, 0.375, 0.375, 0.7563, 0.5, 0.7563, 0.5, 0.875, 0.375, 0.875, 0.375, 0.9875, 0.5, 0.9875, 0.5, 1.0, 0.375, 1.0, 0.375, 0.625, 0.5, 0.625, 0.5, 0.75, 0.375, 0.75, 0.375, 0.4938, 0.5, 0.4938, 0.5, 0.5, 0.375, 0.5, 0.375, 0.125, 0.5, 0.125, 0.5, 0.25, 0.375, 0.25])
me_cube_005.update()
me_cube_006 = bpy.data.meshes.new('Cube.006')
me_cube_006.from_pydata([(0.019, -0.023, 0.005), (0.037, 0.031, 0.06), (0.019, 0.073, 0.005), (0.037, 0.067, 0.058), (0.091, -0.023, 0.005), (0.075, 0.031, 0.06), (0.091, 0.073, 0.005), (0.075, 0.067, 0.058), (0.0244, -0.0138, 0.0255), (0.0244, 0.0712, 0.0239), (0.0862, 0.0712, 0.0239), (0.0862, -0.0138, 0.0255)], [], [(8, 1, 3, 9), (9, 3, 7, 10), (10, 7, 5, 11), (11, 5, 1, 8), (2, 6, 4, 0), (7, 3, 1, 5), (4, 11, 8, 0), (6, 10, 11, 4), (2, 9, 10, 6), (0, 8, 9, 2)])
_uv = me_cube_006.uv_layers.new(name='UVMap')
_uv.uv.foreach_set('vector', [0.45, 0.0, 0.625, 0.0, 0.625, 0.25, 0.45, 0.25, 0.45, 0.25, 0.625, 0.25, 0.625, 0.5, 0.45, 0.5, 0.45, 0.5, 0.625, 0.5, 0.625, 0.75, 0.45, 0.75, 0.45, 0.75, 0.625, 0.75, 0.625, 1.0, 0.45, 1.0, 0.125, 0.5, 0.375, 0.5, 0.375, 0.75, 0.125, 0.75, 0.625, 0.5, 0.875, 0.5, 0.875, 0.75, 0.625, 0.75, 0.375, 0.75, 0.45, 0.75, 0.45, 1.0, 0.375, 1.0, 0.375, 0.5, 0.45, 0.5, 0.45, 0.75, 0.375, 0.75, 0.375, 0.25, 0.45, 0.25, 0.45, 0.5, 0.375, 0.5, 0.375, 0.0, 0.45, 0.0, 0.45, 0.25, 0.375, 0.25])
me_cube_006.update()
me_cube_007 = bpy.data.meshes.new('Cube.007')
me_cube_007.from_pydata([(0.103, -0.02495, 1.13), (0.1213, 0.01373, 1.263), (0.09775, 0.09959, 1.13), (0.1151, 0.08919, 1.265), (0.0, 0.1205, 1.13), (0.0, 0.1, 1.3), (0.0, -0.0505, 1.13), (0.0, 2.98e-08, 1.3), (0.09385, -0.02441, 0.99), (0.08906, 0.08878, 0.99), (0.0, 0.11, 0.99), (0.0, -0.05, 0.99), (0.103, 0.01258, 0.8504), (0.09775, 0.1103, 0.8546), (1.192e-07, 0.13, 0.78), (1.192e-07, -0.02, 0.78), (5.96e-08, 0.135, 0.885), (5.96e-08, -0.03, 0.855), (0.05, 3.26e-08, 0.795), (0.05, 0.115, 0.795), (0.12, 0.035, 1.13), (0.14, 0.05, 1.26), (0.0, 0.05, 1.3), (0.12, 0.06, 0.85), (0.11, 0.03, 0.99), (1.192e-07, 0.055, 0.78), (0.06, 0.0575, 0.795), (0.07, 0.1, 1.28), (0.06, -0.046, 1.13), (0.06, 0.116, 1.13), (0.07, 2.98e-08, 1.28), (0.055, -0.045, 0.99), (0.055, 0.105, 0.99), (0.03, 0.1275, 0.7875), (0.06, 0.1275, 0.8675), (0.06, -0.015, 0.8525), (0.03, -0.015, 0.7875), (0.03, 0.05625, 0.7875), (0.07, 0.05, 1.28)], [], [(29, 27, 3, 2), (20, 21, 1, 0), (28, 6, 11, 31), (38, 22, 7, 30), (28, 30, 7, 6), (32, 9, 13, 34), (29, 2, 9, 32), (20, 0, 8, 24), (26, 23, 12, 18), (24, 8, 12, 23), (31, 11, 17, 35), (34, 13, 19, 33), (35, 17, 15, 36), (37, 26, 18, 36), (33, 19, 26, 37), (9, 24, 23, 13), (19, 13, 23, 26), (2, 20, 24, 9), (27, 5, 22, 38), (2, 3, 21, 20), (3, 27, 38, 21), (14, 33, 37, 25), (25, 37, 36, 15), (12, 35, 36, 18), (16, 34, 33, 14), (8, 31, 35, 12), (4, 29, 32, 10), (10, 32, 34, 16), (0, 1, 30, 28), (21, 38, 30, 1), (0, 28, 31, 8), (4, 5, 27, 29)])
_uv = me_cube_007.uv_layers.new(name='UVMap')
_uv.uv.foreach_set('vector', [0.375, 0.4375, 0.625, 0.4375, 0.6337, 0.5031, 0.375, 0.4943, 0.375, 0.625, 0.625, 0.625, 0.6308, 0.7378, 0.375, 0.7436, 0.375, 0.8125, 0.375, 0.875, 0.375, 0.875, 0.375, 0.8125, 0.6875, 0.625, 0.75, 0.625, 0.75, 0.75, 0.6875, 0.75, 0.375, 0.8125, 0.625, 0.8125, 0.625, 0.875, 0.375, 0.875, 0.375, 0.4375, 0.375, 0.4943, 0.375, 0.4943, 0.375, 0.4375, 0.375, 0.4375, 0.375, 0.4943, 0.375, 0.4943, 0.375, 0.4375, 0.375, 0.625, 0.375, 0.7436, 0.375, 0.7436, 0.375, 0.625, 0.3125, 0.625, 0.375, 0.625, 0.375, 0.7436, 0.3125, 0.75, 0.375, 0.625, 0.375, 0.7436, 0.375, 0.7436, 0.375, 0.625, 0.375, 0.8125, 0.375, 0.875, 0.375, 0.875, 0.375, 0.8125, 0.375, 0.4375, 0.375, 0.4943, 0.375, 0.4375, 0.375, 0.4062, 0.375, 0.8125, 0.375, 0.875, 0.375, 0.875, 0.375, 0.8438, 0.2812, 0.625, 0.3125, 0.625, 0.3125, 0.75, 0.2812, 0.75, 0.2812, 0.5, 0.3125, 0.5, 0.3125, 0.625, 0.2812, 0.625, 0.375, 0.4943, 0.375, 0.625, 0.375, 0.625, 0.375, 0.4943, 0.3125, 0.5, 0.375, 0.4943, 0.375, 0.625, 0.3125, 0.625, 0.375, 0.4943, 0.375, 0.625, 0.375, 0.625, 0.375, 0.4943, 0.6875, 0.5, 0.75, 0.5, 0.75, 0.625, 0.6875, 0.625, 0.375, 0.4943, 0.6337, 0.5031, 0.625, 0.625, 0.375, 0.625, 0.6337, 0.5031, 0.6875, 0.5, 0.6875, 0.625, 0.625, 0.625, 0.25, 0.5, 0.2812, 0.5, 0.2812, 0.625, 0.25, 0.625, 0.25, 0.625, 0.2812, 0.625, 0.2812, 0.75, 0.25, 0.75, 0.375, 0.7436, 0.375, 0.8125, 0.375, 0.8438, 0.375, 0.8125, 0.375, 0.375, 0.375, 0.4375, 0.375, 0.4062, 0.375, 0.375, 0.375, 0.7436, 0.375, 0.8125, 0.375, 0.8125, 0.375, 0.7436, 0.375, 0.375, 0.375, 0.4375, 0.375, 0.4375, 0.375, 0.375, 0.375, 0.375, 0.375, 0.4375, 0.375, 0.4375, 0.375, 0.375, 0.375, 0.7436, 0.6308, 0.7378, 0.625, 0.8125, 0.375, 0.8125, 0.625, 0.625, 0.6875, 0.625, 0.6875, 0.75, 0.6308, 0.7378, 0.375, 0.7436, 0.375, 0.8125, 0.375, 0.8125, 0.375, 0.7436, 0.375, 0.375, 0.625, 0.375, 0.625, 0.4375, 0.375, 0.4375])
me_cube_007.update()

# ---- objects
ob_cube = bpy.data.objects.new('Cube', me_cube)
ob_empty = bpy.data.objects.new('Empty', None)
ob_empty_001 = bpy.data.objects.new('Empty.001', None)
ob_cube_001 = bpy.data.objects.new('Cube.001', me_cube_001)
ob_cube_002 = bpy.data.objects.new('Cube.002', me_cube_002)
ob_cube_003 = bpy.data.objects.new('Cube.003', me_cube_003)
ob_cube_004 = bpy.data.objects.new('Cube.004', me_cube_004)
ob_cube_005 = bpy.data.objects.new('Cube.005', me_cube_005)
ob_cube_006 = bpy.data.objects.new('Cube.006', me_cube_006)
ob_cube_007 = bpy.data.objects.new('Cube.007', me_cube_007)

# ---- transforms, parenting, visibility, modifiers, constraints
ob_cube.location = (0.0, 0.0, 0.0)
ob_cube.lock_rotations_4d = False
ob_cube.empty_display_type = 'ARROWS'
ob_cube.lineart.crease_threshold = 0.0
_m = ob_cube.modifiers.new('Mirror', 'MIRROR')
ob_empty.location = (-0.733, 4.8, 1.051)
ob_empty.rotation_euler = (1.571, 0.0, 0.0)
ob_empty.scale = (0.6667, 0.6667, 0.6667)
ob_empty.empty_display_type = 'IMAGE'
ob_empty.empty_display_size = 5.0
ob_empty_001.location = (-5.9, 0.6048, 1.033)
ob_empty_001.rotation_euler = (1.571, 0.0, 1.571)
ob_empty_001.scale = (0.6667, 0.6667, 0.6667)
ob_empty_001.empty_display_type = 'IMAGE'
ob_empty_001.empty_display_size = 5.0
ob_cube_001.location = (0.0, 0.0, 0.0)
_m = ob_cube_001.modifiers.new('Mirror', 'MIRROR')
ob_cube_002.location = (0.0, 0.0, 0.0)
_m = ob_cube_002.modifiers.new('Mirror', 'MIRROR')
ob_cube_003.location = (0.0, 0.0, 0.0)
_m = ob_cube_003.modifiers.new('Mirror', 'MIRROR')
ob_cube_004.location = (0.0, 0.0, 0.0)
_m = ob_cube_004.modifiers.new('Mirror', 'MIRROR')
ob_cube_005.location = (0.0, 0.0, 0.0)
_m = ob_cube_005.modifiers.new('Mirror', 'MIRROR')
ob_cube_006.location = (0.0, 0.0, 0.0)
_m = ob_cube_006.modifiers.new('Mirror', 'MIRROR')
ob_cube_007.location = (0.0, 0.0, 0.0)
_m = ob_cube_007.modifiers.new('Mirror', 'MIRROR')

# ---- collection membership
col_collection.objects.link(ob_cube)
col_collection.objects.link(ob_empty)
col_collection.objects.link(ob_empty_001)
col_collection.objects.link(ob_cube_001)
col_collection.objects.link(ob_cube_002)
col_collection.objects.link(ob_cube_003)
col_collection.objects.link(ob_cube_004)
col_collection.objects.link(ob_cube_005)
col_collection.objects.link(ob_cube_006)
col_collection.objects.link(ob_cube_007)

# ---- scene / render settings (as saved in the file)
scene.frame_start = 1; scene.frame_end = 250; scene.frame_set(1)
scene.render.engine = 'BLENDER_EEVEE_NEXT'
scene.render.bake_bias = 0.0
scene.render.bake_samples = 0
bpy.context.view_layer.update()

# ---- added for rendering (the .blend has no active camera and no usable light): camera, sun
cam_auto = bpy.data.cameras.new('AutoCamera')
cam_auto.lens = 50.0
cam_auto.sensor_width = 36.0
cam_auto.clip_end = 1000.0
ob_auto_camera = bpy.data.objects.new('AutoCamera', cam_auto)
scene.collection.objects.link(ob_auto_camera)
ob_auto_camera.location = (1.98124, -2.36249, 2.39495)
ob_auto_camera.rotation_euler = (1.09748, -7.21219e-08, 0.694738)
scene.camera = ob_auto_camera
light_auto_sun = bpy.data.lights.new('AutoSun', 'SUN')
light_auto_sun.energy = 3.0
light_auto_sun.angle = 0.0523599
ob_auto_sun = bpy.data.objects.new('AutoSun', light_auto_sun)
scene.collection.objects.link(ob_auto_sun)
ob_auto_sun.rotation_euler = (0.872665, 0.174533, 0.523599)
bpy.context.view_layer.update()
